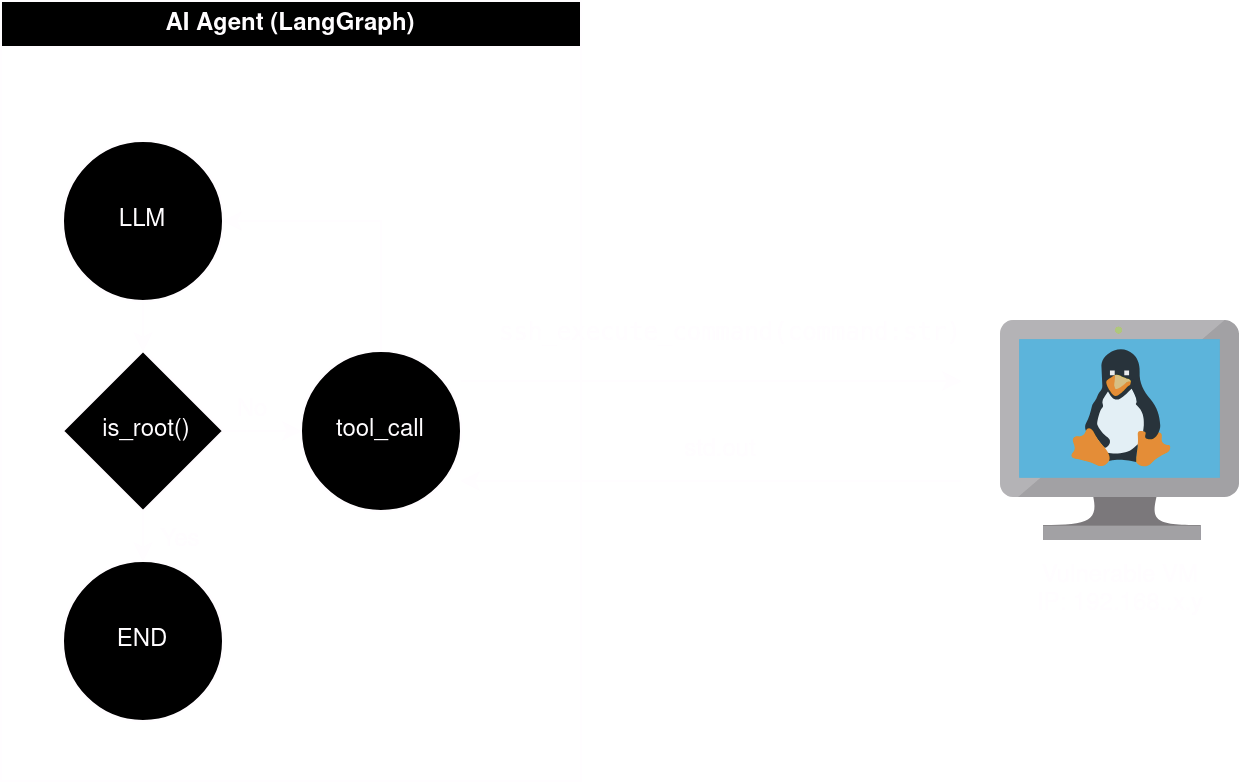

The diagram above was exported from draw.io. Its source (the exported page's mxGraphModel, read from the mxfile embedded in the PNG):
<mxGraphModel dx="794" dy="795" grid="1" gridSize="10" guides="1" tooltips="1" connect="1" arrows="1" fold="1" page="1" pageScale="1" pageWidth="850" pageHeight="1100" math="0" shadow="0">
  <root>
    <mxCell id="0" />
    <mxCell id="1" parent="0" />
    <mxCell id="ck4dZNh1aQF4Q_FtMcag-1" value="" style="image;sketch=0;aspect=fixed;html=1;points=[];align=center;fontSize=12;image=img/lib/mscae/VM_Linux.svg;" vertex="1" parent="1">
      <mxGeometry x="530" y="320" width="119.57" height="110" as="geometry" />
    </mxCell>
    <mxCell id="ck4dZNh1aQF4Q_FtMcag-2" value="Vulnerable VM&lt;br&gt;IP: 192.168..x.y" style="text;html=1;align=center;verticalAlign=middle;whiteSpace=wrap;rounded=0;" vertex="1" parent="1">
      <mxGeometry x="539.79" y="440" width="100" height="30" as="geometry" />
    </mxCell>
    <mxCell id="ck4dZNh1aQF4Q_FtMcag-3" value="" style="endArrow=classic;html=1;rounded=0;" edge="1" parent="1">
      <mxGeometry width="50" height="50" relative="1" as="geometry">
        <mxPoint x="260" y="350" as="sourcePoint" />
        <mxPoint x="510" y="350" as="targetPoint" />
      </mxGeometry>
    </mxCell>
    <mxCell id="ck4dZNh1aQF4Q_FtMcag-4" value="&lt;pre&gt;ssh_execute_command(&lt;span class=&quot;pl-s1&quot;&gt;command&lt;/span&gt;:&lt;span class=&quot;pl-s1&quot;&gt;str&lt;/span&gt;)&lt;/pre&gt;" style="text;html=1;align=center;verticalAlign=middle;whiteSpace=wrap;rounded=0;" vertex="1" parent="1">
      <mxGeometry x="365" y="310" width="60" height="30" as="geometry" />
    </mxCell>
    <mxCell id="ck4dZNh1aQF4Q_FtMcag-5" value="" style="endArrow=classic;html=1;rounded=0;" edge="1" parent="1">
      <mxGeometry width="50" height="50" relative="1" as="geometry">
        <mxPoint x="510" y="400" as="sourcePoint" />
        <mxPoint x="260" y="400" as="targetPoint" />
      </mxGeometry>
    </mxCell>
    <mxCell id="ck4dZNh1aQF4Q_FtMcag-6" value="std.out" style="text;html=1;align=center;verticalAlign=middle;whiteSpace=wrap;rounded=0;" vertex="1" parent="1">
      <mxGeometry x="360" y="370" width="60" height="30" as="geometry" />
    </mxCell>
    <mxCell id="ck4dZNh1aQF4Q_FtMcag-7" value="AI Agent (LangGraph)" style="swimlane;whiteSpace=wrap;html=1;" vertex="1" parent="1">
      <mxGeometry x="30" y="160" width="290" height="390" as="geometry" />
    </mxCell>
    <mxCell id="ck4dZNh1aQF4Q_FtMcag-9" value="" style="ellipse;whiteSpace=wrap;html=1;aspect=fixed;" vertex="1" parent="ck4dZNh1aQF4Q_FtMcag-7">
      <mxGeometry x="150" y="175" width="80" height="80" as="geometry" />
    </mxCell>
    <mxCell id="ck4dZNh1aQF4Q_FtMcag-10" value="tool_call" style="text;html=1;align=center;verticalAlign=middle;whiteSpace=wrap;rounded=0;" vertex="1" parent="ck4dZNh1aQF4Q_FtMcag-7">
      <mxGeometry x="160" y="200" width="60" height="30" as="geometry" />
    </mxCell>
    <mxCell id="ck4dZNh1aQF4Q_FtMcag-18" style="edgeStyle=orthogonalEdgeStyle;rounded=0;orthogonalLoop=1;jettySize=auto;html=1;exitX=0.5;exitY=1;exitDx=0;exitDy=0;" edge="1" parent="ck4dZNh1aQF4Q_FtMcag-7" source="ck4dZNh1aQF4Q_FtMcag-11" target="ck4dZNh1aQF4Q_FtMcag-12">
      <mxGeometry relative="1" as="geometry" />
    </mxCell>
    <mxCell id="ck4dZNh1aQF4Q_FtMcag-11" value="LLM" style="ellipse;whiteSpace=wrap;html=1;aspect=fixed;" vertex="1" parent="ck4dZNh1aQF4Q_FtMcag-7">
      <mxGeometry x="31" y="70" width="80" height="80" as="geometry" />
    </mxCell>
    <mxCell id="ck4dZNh1aQF4Q_FtMcag-19" style="edgeStyle=orthogonalEdgeStyle;rounded=0;orthogonalLoop=1;jettySize=auto;html=1;exitX=0.5;exitY=1;exitDx=0;exitDy=0;entryX=0.5;entryY=0;entryDx=0;entryDy=0;" edge="1" parent="ck4dZNh1aQF4Q_FtMcag-7" source="ck4dZNh1aQF4Q_FtMcag-12" target="ck4dZNh1aQF4Q_FtMcag-13">
      <mxGeometry relative="1" as="geometry" />
    </mxCell>
    <mxCell id="ck4dZNh1aQF4Q_FtMcag-12" value="" style="rhombus;whiteSpace=wrap;html=1;" vertex="1" parent="ck4dZNh1aQF4Q_FtMcag-7">
      <mxGeometry x="31" y="175" width="80" height="80" as="geometry" />
    </mxCell>
    <mxCell id="ck4dZNh1aQF4Q_FtMcag-13" value="END" style="ellipse;whiteSpace=wrap;html=1;aspect=fixed;" vertex="1" parent="ck4dZNh1aQF4Q_FtMcag-7">
      <mxGeometry x="31" y="280" width="80" height="80" as="geometry" />
    </mxCell>
    <mxCell id="ck4dZNh1aQF4Q_FtMcag-14" value="is_root()" style="text;html=1;align=center;verticalAlign=middle;whiteSpace=wrap;rounded=0;" vertex="1" parent="ck4dZNh1aQF4Q_FtMcag-7">
      <mxGeometry x="43" y="200" width="60" height="30" as="geometry" />
    </mxCell>
    <mxCell id="ck4dZNh1aQF4Q_FtMcag-15" value="" style="endArrow=classic;html=1;rounded=0;exitX=1;exitY=0.5;exitDx=0;exitDy=0;entryX=0;entryY=0.5;entryDx=0;entryDy=0;" edge="1" parent="ck4dZNh1aQF4Q_FtMcag-7" source="ck4dZNh1aQF4Q_FtMcag-12" target="ck4dZNh1aQF4Q_FtMcag-9">
      <mxGeometry width="50" height="50" relative="1" as="geometry">
        <mxPoint x="130" y="180" as="sourcePoint" />
        <mxPoint x="140" y="170" as="targetPoint" />
      </mxGeometry>
    </mxCell>
    <mxCell id="ck4dZNh1aQF4Q_FtMcag-21" value="No" style="text;html=1;align=center;verticalAlign=middle;whiteSpace=wrap;rounded=0;" vertex="1" parent="ck4dZNh1aQF4Q_FtMcag-7">
      <mxGeometry x="96" y="190" width="60" height="30" as="geometry" />
    </mxCell>
    <mxCell id="ck4dZNh1aQF4Q_FtMcag-22" value="Yes" style="text;html=1;align=center;verticalAlign=middle;whiteSpace=wrap;rounded=0;" vertex="1" parent="ck4dZNh1aQF4Q_FtMcag-7">
      <mxGeometry x="60" y="255" width="60" height="30" as="geometry" />
    </mxCell>
    <mxCell id="ck4dZNh1aQF4Q_FtMcag-23" value="" style="endArrow=classic;html=1;rounded=0;entryX=1;entryY=0.5;entryDx=0;entryDy=0;exitX=0.5;exitY=0;exitDx=0;exitDy=0;" edge="1" parent="ck4dZNh1aQF4Q_FtMcag-7" source="ck4dZNh1aQF4Q_FtMcag-9" target="ck4dZNh1aQF4Q_FtMcag-11">
      <mxGeometry width="50" height="50" relative="1" as="geometry">
        <mxPoint x="170" y="250" as="sourcePoint" />
        <mxPoint x="220" y="200" as="targetPoint" />
        <Array as="points">
          <mxPoint x="190" y="110" />
        </Array>
      </mxGeometry>
    </mxCell>
  </root>
</mxGraphModel>